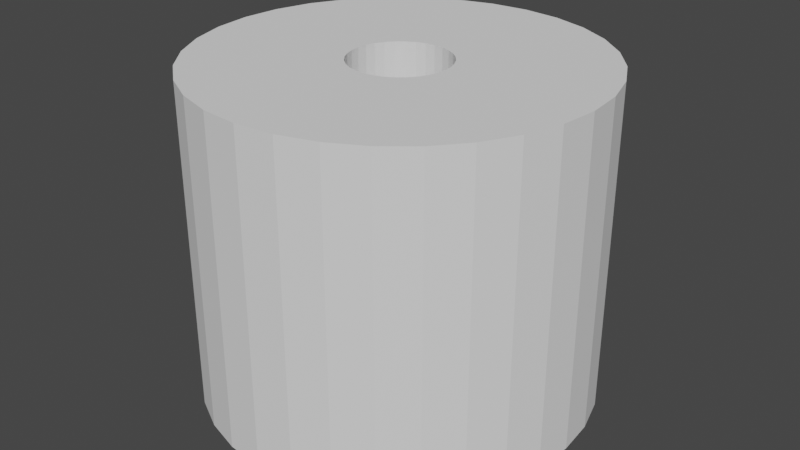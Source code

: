 # Source: toiletpaper.blend  (saved by Blender 3.6.11; exported with 4.5.12 LTS)
import bpy
from mathutils import Matrix  # noqa: F401  (used for matrix-valued properties, if any)

bpy.ops.wm.read_factory_settings(use_empty=True)
scene = bpy.context.scene
scene.name = 'Scene'

# ---- collections
col_collection = bpy.data.collections.new('Collection'); scene.collection.children.link(col_collection)

# ---- world
world_world = bpy.data.worlds.new('World'); scene.world = world_world
world_world.use_nodes = True; world_world.node_tree.nodes.clear()
_N = world_world.node_tree.nodes; _L = world_world.node_tree.links
n0 = _N.new('ShaderNodeOutputWorld'); n0.name = 'World Output'; n0.location = (300, 300)
n1 = _N.new('ShaderNodeBackground'); n1.name = 'Background'; n1.location = (10, 300)
n1.inputs[0].default_value = (0.05088, 0.05088, 0.05088, 1.0)
_L.new(n1.outputs[0], n0.inputs[0])
n0.is_active_output = True
world_world.color = (0.05088, 0.05088, 0.05088)
world_world.use_sun_shadow = False
world_world.sun_shadow_jitter_overblur = 0.0

# ---- meshes
me_cylinder = bpy.data.meshes.new('Cylinder')
me_cylinder.from_pydata([(0.0, 1.0, -1.0), (0.0, 1.0, 1.0), (0.1951, 0.9808, -1.0), (0.1951, 0.9808, 1.0), (0.3827, 0.9239, -1.0), (0.3827, 0.9239, 1.0), (0.5556, 0.8315, -1.0), (0.5556, 0.8315, 1.0), (0.7071, 0.7071, -1.0), (0.7071, 0.7071, 1.0), (0.8315, 0.5556, -1.0), (0.8315, 0.5556, 1.0), (0.9239, 0.3827, -1.0), (0.9239, 0.3827, 1.0), (0.9808, 0.1951, -1.0), (0.9808, 0.1951, 1.0), (1.0, 0.0, -1.0), (1.0, 0.0, 1.0), (0.9808, -0.1951, -1.0), (0.9808, -0.1951, 1.0), (0.9239, -0.3827, -1.0), (0.9239, -0.3827, 1.0), (0.8315, -0.5556, -1.0), (0.8315, -0.5556, 1.0), (0.7071, -0.7071, -1.0), (0.7071, -0.7071, 1.0), (0.5556, -0.8315, -1.0), (0.5556, -0.8315, 1.0), (0.3827, -0.9239, -1.0), (0.3827, -0.9239, 1.0), (0.1951, -0.9808, -1.0), (0.1951, -0.9808, 1.0), (0.0, -1.0, -1.0), (0.0, -1.0, 1.0), (-0.1951, -0.9808, -1.0), (-0.1951, -0.9808, 1.0), (-0.3827, -0.9239, -1.0), (-0.3827, -0.9239, 1.0), (-0.5556, -0.8315, -1.0), (-0.5556, -0.8315, 1.0), (-0.7071, -0.7071, -1.0), (-0.7071, -0.7071, 1.0), (-0.8315, -0.5556, -1.0), (-0.8315, -0.5556, 1.0), (-0.9239, -0.3827, -1.0), (-0.9239, -0.3827, 1.0), (-0.9808, -0.1951, -1.0), (-0.9808, -0.1951, 1.0), (-1.0, 0.0, -1.0), (-1.0, 0.0, 1.0), (-0.9808, 0.1951, -1.0), (-0.9808, 0.1951, 1.0), (-0.9239, 0.3827, -1.0), (-0.9239, 0.3827, 1.0), (-0.8315, 0.5556, -1.0), (-0.8315, 0.5556, 1.0), (-0.7071, 0.7071, -1.0), (-0.7071, 0.7071, 1.0), (-0.5556, 0.8315, -1.0), (-0.5556, 0.8315, 1.0), (-0.3827, 0.9239, -1.0), (-0.3827, 0.9239, 1.0), (-0.1951, 0.9808, -1.0), (-0.1951, 0.9808, 1.0), (-0.25, 0.0, 1.0), (-0.2452, 0.04877, 1.0), (-0.2452, -0.04877, 1.0), (-0.2079, -0.1389, 1.0), (-0.2079, 0.1389, 1.0), (-0.1768, -0.1768, 1.0), (-0.231, -0.09567, 1.0), (-0.231, 0.09567, 1.0), (-0.1389, -0.2079, 1.0), (-0.1389, 0.2079, 1.0), (-0.04877, 0.2452, 1.0), (0.09567, 0.231, 1.0), (0.04877, 0.2452, 1.0), (0.0, 0.25, 1.0), (-0.09567, -0.231, 1.0), (-0.09567, 0.231, 1.0), (-0.1768, 0.1768, 1.0), (-0.04877, -0.2452, 1.0), (0.04877, -0.2452, 1.0), (0.0, -0.25, 1.0), (0.1389, -0.2079, 1.0), (0.1389, 0.2079, 1.0), (0.09567, -0.231, 1.0), (0.2079, -0.1389, 1.0), (0.2079, 0.1389, 1.0), (0.25, 0.0, 1.0), (0.2452, -0.04877, 1.0), (0.2452, 0.04877, 1.0), (0.231, -0.09567, 1.0), (0.231, 0.09567, 1.0), (0.1768, 0.1768, 1.0), (0.1768, -0.1768, 1.0), (-0.04877, 0.2452, -1.0), (0.0, 0.25, -1.0), (0.04877, 0.2452, -1.0), (0.04877, -0.2452, -1.0), (0.1389, -0.2079, -1.0), (0.1389, 0.2079, -1.0), (0.09567, -0.231, -1.0), (0.09567, 0.231, -1.0), (0.2079, -0.1389, -1.0), (0.2079, 0.1389, -1.0), (0.25, 0.0, -1.0), (0.2452, 0.04877, -1.0), (0.2452, -0.04877, -1.0), (0.231, 0.09567, -1.0), (0.231, -0.09567, -1.0), (0.1768, 0.1768, -1.0), (0.1768, -0.1768, -1.0), (-0.25, 0.0, -1.0), (-0.231, -0.09567, -1.0), (-0.2452, -0.04877, -1.0), (-0.2452, 0.04877, -1.0), (-0.2079, 0.1389, -1.0), (-0.2079, -0.1389, -1.0), (-0.1768, -0.1768, -1.0), (-0.231, 0.09567, -1.0), (-0.1389, -0.2079, -1.0), (-0.1389, 0.2079, -1.0), (0.0, -0.25, -1.0), (-0.04877, -0.2452, -1.0), (-0.09567, -0.231, -1.0), (-0.09567, 0.231, -1.0), (-0.1768, 0.1768, -1.0)], [], [(0, 1, 3, 2), (2, 3, 5, 4), (4, 5, 7, 6), (6, 7, 9, 8), (8, 9, 11, 10), (10, 11, 13, 12), (12, 13, 15, 14), (14, 15, 17, 16), (16, 17, 19, 18), (18, 19, 21, 20), (20, 21, 23, 22), (22, 23, 25, 24), (24, 25, 27, 26), (26, 27, 29, 28), (28, 29, 31, 30), (30, 31, 33, 32), (32, 33, 35, 34), (34, 35, 37, 36), (36, 37, 39, 38), (38, 39, 41, 40), (40, 41, 43, 42), (42, 43, 45, 44), (44, 45, 47, 46), (46, 47, 49, 48), (48, 49, 51, 50), (50, 51, 53, 52), (52, 53, 55, 54), (54, 55, 57, 56), (56, 57, 59, 58), (58, 59, 61, 60), (57, 55, 53, 51, 49, 47, 45, 43, 41, 39, 37, 78, 72, 69, 67, 70, 66, 64, 65, 71, 68, 80, 73, 79, 74, 77, 76, 75, 5, 3, 1, 63, 61, 59), (25, 23, 21, 19, 17, 15, 13, 11, 9, 7, 5, 75, 85, 94, 88, 93, 91, 89, 90, 92, 87, 95, 84, 86, 82, 83, 81, 78, 37, 35, 33, 31, 29, 27), (60, 61, 63, 62), (62, 63, 1, 0), (62, 0, 2, 4, 6, 8, 10, 12, 14, 107, 109, 105, 111, 101, 103, 98, 97, 96), (107, 14, 16, 18, 20, 22, 24, 26, 28, 30, 32, 34, 36, 38, 40, 42, 44, 46, 48, 50, 52, 54, 56, 58, 60, 62, 96, 126, 122, 127, 117, 120, 116, 113, 115, 114, 118, 119, 121, 125, 124, 123, 99, 102, 100, 112, 104, 110, 108, 106), (98, 76, 77, 97), (103, 75, 76, 98), (101, 85, 75, 103), (111, 94, 85, 101), (88, 94, 111, 105), (93, 88, 105, 109), (91, 93, 109, 107), (89, 91, 107, 106), (90, 89, 106, 108), (92, 90, 108, 110), (87, 92, 110, 104), (95, 87, 104, 112), (84, 95, 112, 100), (86, 84, 100, 102), (82, 86, 102, 99), (83, 82, 99, 123), (81, 83, 123, 124), (78, 81, 124, 125), (72, 78, 125, 121), (69, 72, 121, 119), (118, 67, 69, 119), (114, 70, 67, 118), (115, 66, 70, 114), (113, 64, 66, 115), (116, 65, 64, 113), (120, 71, 65, 116), (117, 68, 71, 120), (127, 80, 68, 117), (122, 73, 80, 127), (126, 79, 73, 122), (96, 74, 79, 126), (97, 77, 74, 96)])
_uv = me_cylinder.uv_layers.new(name='UVMap')
_uv.uv.foreach_set('vector', [1.0, 0.5, 1.0, 1.0, 0.9688, 1.0, 0.9688, 0.5, 0.9688, 0.5, 0.9688, 1.0, 0.9375, 1.0, 0.9375, 0.5, 0.9375, 0.5, 0.9375, 1.0, 0.9062, 1.0, 0.9062, 0.5, 0.9062, 0.5, 0.9062, 1.0, 0.875, 1.0, 0.875, 0.5, 0.875, 0.5, 0.875, 1.0, 0.8438, 1.0, 0.8438, 0.5, 0.8438, 0.5, 0.8438, 1.0, 0.8125, 1.0, 0.8125, 0.5, 0.8125, 0.5, 0.8125, 1.0, 0.7812, 1.0, 0.7812, 0.5, 0.7812, 0.5, 0.7812, 1.0, 0.75, 1.0, 0.75, 0.5, 0.75, 0.5, 0.75, 1.0, 0.7188, 1.0, 0.7188, 0.5, 0.7188, 0.5, 0.7188, 1.0, 0.6875, 1.0, 0.6875, 0.5, 0.6875, 0.5, 0.6875, 1.0, 0.6562, 1.0, 0.6562, 0.5, 0.6562, 0.5, 0.6562, 1.0, 0.625, 1.0, 0.625, 0.5, 0.625, 0.5, 0.625, 1.0, 0.5938, 1.0, 0.5938, 0.5, 0.5938, 0.5, 0.5938, 1.0, 0.5625, 1.0, 0.5625, 0.5, 0.5625, 0.5, 0.5625, 1.0, 0.5312, 1.0, 0.5312, 0.5, 0.5312, 0.5, 0.5312, 1.0, 0.5, 1.0, 0.5, 0.5, 0.5, 0.5, 0.5, 1.0, 0.4688, 1.0, 0.4688, 0.5, 0.4688, 0.5, 0.4688, 1.0, 0.4375, 1.0, 0.4375, 0.5, 0.4375, 0.5, 0.4375, 1.0, 0.4062, 1.0, 0.4062, 0.5, 0.4062, 0.5, 0.4062, 1.0, 0.375, 1.0, 0.375, 0.5, 0.375, 0.5, 0.375, 1.0, 0.3438, 1.0, 0.3438, 0.5, 0.3438, 0.5, 0.3438, 1.0, 0.3125, 1.0, 0.3125, 0.5, 0.3125, 0.5, 0.3125, 1.0, 0.2812, 1.0, 0.2812, 0.5, 0.2812, 0.5, 0.2812, 1.0, 0.25, 1.0, 0.25, 0.5, 0.25, 0.5, 0.25, 1.0, 0.2188, 1.0, 0.2188, 0.5, 0.2188, 0.5, 0.2188, 1.0, 0.1875, 1.0, 0.1875, 0.5, 0.1875, 0.5, 0.1875, 1.0, 0.1562, 1.0, 0.1562, 0.5, 0.1562, 0.5, 0.1562, 1.0, 0.125, 1.0, 0.125, 0.5, 0.125, 0.5, 0.125, 1.0, 0.09375, 1.0, 0.09375, 0.5, 0.09375, 0.5, 0.09375, 1.0, 0.0625, 1.0, 0.0625, 0.5, 0.08029, 0.4197, 0.05045, 0.3833, 0.02827, 0.3418, 0.01461, 0.2968, 0.01, 0.25, 0.01461, 0.2032, 0.02827, 0.1582, 0.05045, 0.1167, 0.08029, 0.08029, 0.1167, 0.05045, 0.1582, 0.02827, 0.227, 0.1946, 0.2167, 0.2001, 0.2076, 0.2076, 0.2001, 0.2167, 0.1946, 0.227, 0.1912, 0.2383, 0.19, 0.25, 0.1912, 0.2617, 0.1946, 0.273, 0.2001, 0.2833, 0.2076, 0.2924, 0.2167, 0.2999, 0.227, 0.3054, 0.2383, 0.3088, 0.25, 0.31, 0.2617, 0.3088, 0.273, 0.3054, 0.3418, 0.4717, 0.2968, 0.4854, 0.25, 0.49, 0.2032, 0.4854, 0.1582, 0.4717, 0.1167, 0.4496, 0.4197, 0.08029, 0.4496, 0.1167, 0.4717, 0.1582, 0.4854, 0.2032, 0.49, 0.25, 0.4854, 0.2968, 0.4717, 0.3418, 0.4496, 0.3833, 0.4197, 0.4197, 0.3833, 0.4496, 0.3418, 0.4717, 0.273, 0.3054, 0.2833, 0.2999, 0.2924, 0.2924, 0.2999, 0.2833, 0.3054, 0.273, 0.3088, 0.2617, 0.31, 0.25, 0.3088, 0.2383, 0.3054, 0.227, 0.2999, 0.2167, 0.2924, 0.2076, 0.2833, 0.2001, 0.273, 0.1946, 0.2617, 0.1912, 0.25, 0.19, 0.2383, 0.1912, 0.227, 0.1946, 0.1582, 0.02827, 0.2032, 0.01461, 0.25, 0.01, 0.2968, 0.01461, 0.3418, 0.02827, 0.3833, 0.05045, 0.0625, 0.5, 0.0625, 1.0, 0.03125, 1.0, 0.03125, 0.5, 0.03125, 0.5, 0.03125, 1.0, 0.0, 1.0, 0.0, 0.5, 0.7032, 0.4854, 0.75, 0.49, 0.7968, 0.4854, 0.8418, 0.4717, 0.8833, 0.4496, 0.9197, 0.4197, 0.9496, 0.3833, 0.9717, 0.3418, 0.9854, 0.2968, 0.8088, 0.2617, 0.8054, 0.273, 0.7999, 0.2833, 0.7924, 0.2924, 0.7833, 0.2999, 0.773, 0.3054, 0.7617, 0.3088, 0.75, 0.31, 0.7383, 0.3088, 0.8088, 0.2617, 0.9854, 0.2968, 0.99, 0.25, 0.9854, 0.2032, 0.9717, 0.1582, 0.9496, 0.1167, 0.9197, 0.08029, 0.8833, 0.05045, 0.8418, 0.02827, 0.7968, 0.01461, 0.75, 0.01, 0.7032, 0.01461, 0.6582, 0.02827, 0.6167, 0.05045, 0.5803, 0.08029, 0.5504, 0.1167, 0.5283, 0.1582, 0.5146, 0.2032, 0.51, 0.25, 0.5146, 0.2968, 0.5283, 0.3418, 0.5504, 0.3833, 0.5803, 0.4197, 0.6167, 0.4496, 0.6582, 0.4717, 0.7032, 0.4854, 0.7383, 0.3088, 0.727, 0.3054, 0.7167, 0.2999, 0.7076, 0.2924, 0.7001, 0.2833, 0.6946, 0.273, 0.6912, 0.2617, 0.69, 0.25, 0.6912, 0.2383, 0.6946, 0.227, 0.7001, 0.2167, 0.7076, 0.2076, 0.7167, 0.2001, 0.727, 0.1946, 0.7383, 0.1912, 0.75, 0.19, 0.7617, 0.1912, 0.773, 0.1946, 0.7833, 0.2001, 0.7924, 0.2076, 0.7999, 0.2167, 0.8054, 0.227, 0.8088, 0.2383, 0.81, 0.25, 0.9688, 0.5833, 0.9688, 0.9167, 1.0, 0.9167, 1.0, 0.5833, 0.9375, 0.5833, 0.9375, 0.9167, 0.9688, 0.9167, 0.9688, 0.5833, 0.9062, 0.5833, 0.9062, 0.9167, 0.9375, 0.9167, 0.9375, 0.5833, 0.875, 0.5833, 0.875, 0.9167, 0.9062, 0.9167, 0.9062, 0.5833, 0.8438, 0.9167, 0.875, 0.9167, 0.875, 0.5833, 0.8438, 0.5833, 0.8125, 0.9167, 0.8438, 0.9167, 0.8438, 0.5833, 0.8125, 0.5833, 0.7812, 0.9167, 0.8125, 0.9167, 0.8125, 0.5833, 0.7812, 0.5833, 0.75, 0.9167, 0.7812, 0.9167, 0.7812, 0.5833, 0.75, 0.5833, 0.7188, 0.9167, 0.75, 0.9167, 0.75, 0.5833, 0.7188, 0.5833, 0.6875, 0.9167, 0.7188, 0.9167, 0.7188, 0.5833, 0.6875, 0.5833, 0.6562, 0.9167, 0.6875, 0.9167, 0.6875, 0.5833, 0.6562, 0.5833, 0.625, 0.9167, 0.6562, 0.9167, 0.6562, 0.5833, 0.625, 0.5833, 0.5938, 0.9167, 0.625, 0.9167, 0.625, 0.5833, 0.5938, 0.5833, 0.5625, 0.9167, 0.5938, 0.9167, 0.5938, 0.5833, 0.5625, 0.5833, 0.5312, 0.9167, 0.5625, 0.9167, 0.5625, 0.5833, 0.5312, 0.5833, 0.5, 0.9167, 0.5312, 0.9167, 0.5312, 0.5833, 0.5, 0.5833, 0.4688, 0.9167, 0.5, 0.9167, 0.5, 0.5833, 0.4688, 0.5833, 0.4375, 0.9167, 0.4688, 0.9167, 0.4688, 0.5833, 0.4375, 0.5833, 0.4062, 0.9167, 0.4375, 0.9167, 0.4375, 0.5833, 0.4062, 0.5833, 0.375, 0.9167, 0.4062, 0.9167, 0.4062, 0.5833, 0.375, 0.5833, 0.3437, 0.5833, 0.3438, 0.9167, 0.375, 0.9167, 0.375, 0.5833, 0.3125, 0.5833, 0.3125, 0.9167, 0.3438, 0.9167, 0.3437, 0.5833, 0.2812, 0.5833, 0.2812, 0.9167, 0.3125, 0.9167, 0.3125, 0.5833, 0.25, 0.5833, 0.25, 0.9167, 0.2812, 0.9167, 0.2812, 0.5833, 0.2188, 0.5833, 0.2188, 0.9167, 0.25, 0.9167, 0.25, 0.5833, 0.1875, 0.5833, 0.1875, 0.9167, 0.2188, 0.9167, 0.2188, 0.5833, 0.1562, 0.5833, 0.1562, 0.9167, 0.1875, 0.9167, 0.1875, 0.5833, 0.125, 0.5833, 0.125, 0.9167, 0.1562, 0.9167, 0.1562, 0.5833, 0.09375, 0.5833, 0.09375, 0.9167, 0.125, 0.9167, 0.125, 0.5833, 0.0625, 0.5833, 0.0625, 0.9167, 0.09375, 0.9167, 0.09375, 0.5833, 0.03125, 0.5833, 0.03125, 0.9167, 0.0625, 0.9167, 0.0625, 0.5833, 0.0, 0.5833, 0.0, 0.9167, 0.03125, 0.9167, 0.03125, 0.5833])
me_cylinder.update()

# ---- objects
ob_cylinder = bpy.data.objects.new('Cylinder', me_cylinder)

# ---- transforms, parenting, visibility, modifiers, constraints
ob_cylinder.location = (0.0, 0.0, 0.0)
ob_cylinder.scale = (1.2, 1.2, 1.0)

# ---- collection membership
col_collection.objects.link(ob_cylinder)

# ---- scene / render settings (as saved in the file)
scene.frame_start = 1; scene.frame_end = 250; scene.frame_set(1)
scene.render.engine = 'BLENDER_EEVEE_NEXT'
scene.cycles.sampling_pattern = 'TABULATED_SOBOL'
scene.view_settings.view_transform = 'Filmic'
bpy.context.view_layer.update()

# ---- added for rendering (the .blend has no active camera and no usable light): camera, sun
cam_auto = bpy.data.cameras.new('AutoCamera')
cam_auto.lens = 50.0
cam_auto.sensor_width = 36.0
cam_auto.clip_end = 1000.0
ob_auto_camera = bpy.data.objects.new('AutoCamera', cam_auto)
scene.collection.objects.link(ob_auto_camera)
ob_auto_camera.location = (3.64496, -4.37396, 2.91597)
ob_auto_camera.rotation_euler = (1.09748, -7.21219e-08, 0.694738)
scene.camera = ob_auto_camera
light_auto_sun = bpy.data.lights.new('AutoSun', 'SUN')
light_auto_sun.energy = 3.0
light_auto_sun.angle = 0.0523599
ob_auto_sun = bpy.data.objects.new('AutoSun', light_auto_sun)
scene.collection.objects.link(ob_auto_sun)
ob_auto_sun.rotation_euler = (0.872665, 0.174533, 0.523599)
bpy.context.view_layer.update()
